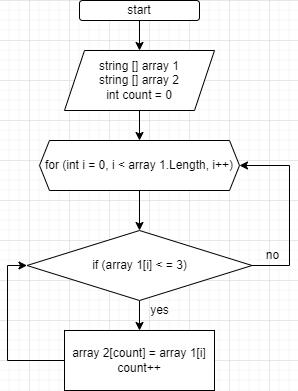

The diagram above was exported from draw.io. Its source (the exported page's mxGraphModel, read from the mxfile embedded in the PNG):
<mxGraphModel dx="924" dy="492" grid="1" gridSize="10" guides="1" tooltips="1" connect="1" arrows="1" fold="1" page="1" pageScale="1" pageWidth="827" pageHeight="1169" math="0" shadow="0">
  <root>
    <mxCell id="0" />
    <mxCell id="1" parent="0" />
    <mxCell id="t46GKl5CKL27LdUU3Ch8-3" value="" style="edgeStyle=orthogonalEdgeStyle;rounded=0;orthogonalLoop=1;jettySize=auto;html=1;entryX=0.5;entryY=0;entryDx=0;entryDy=0;" edge="1" parent="1" source="t46GKl5CKL27LdUU3Ch8-1" target="t46GKl5CKL27LdUU3Ch8-4">
      <mxGeometry relative="1" as="geometry">
        <mxPoint x="390" y="80" as="targetPoint" />
      </mxGeometry>
    </mxCell>
    <mxCell id="t46GKl5CKL27LdUU3Ch8-1" value="start" style="rounded=1;whiteSpace=wrap;html=1;" vertex="1" parent="1">
      <mxGeometry x="330" y="40" width="120" height="20" as="geometry" />
    </mxCell>
    <mxCell id="vN9Z2N0LffBQWZ5PlgBe-1" style="edgeStyle=orthogonalEdgeStyle;rounded=0;orthogonalLoop=1;jettySize=auto;html=1;exitX=0.5;exitY=1;exitDx=0;exitDy=0;entryX=0.5;entryY=0;entryDx=0;entryDy=0;" edge="1" parent="1" source="t46GKl5CKL27LdUU3Ch8-4" target="vN9Z2N0LffBQWZ5PlgBe-4">
      <mxGeometry relative="1" as="geometry">
        <mxPoint x="390" y="190" as="targetPoint" />
      </mxGeometry>
    </mxCell>
    <mxCell id="t46GKl5CKL27LdUU3Ch8-4" value="string [] array 1&lt;br&gt;string [] array 2&lt;br&gt;int count = 0" style="shape=parallelogram;perimeter=parallelogramPerimeter;whiteSpace=wrap;html=1;fixedSize=1;" vertex="1" parent="1">
      <mxGeometry x="315" y="90" width="150" height="60" as="geometry" />
    </mxCell>
    <mxCell id="vN9Z2N0LffBQWZ5PlgBe-6" style="edgeStyle=orthogonalEdgeStyle;rounded=0;orthogonalLoop=1;jettySize=auto;html=1;" edge="1" parent="1" source="vN9Z2N0LffBQWZ5PlgBe-4" target="vN9Z2N0LffBQWZ5PlgBe-7">
      <mxGeometry relative="1" as="geometry">
        <mxPoint x="390" y="260" as="targetPoint" />
      </mxGeometry>
    </mxCell>
    <mxCell id="vN9Z2N0LffBQWZ5PlgBe-4" value="for (int i = 0, i &amp;lt; array 1.Length, i++)" style="shape=hexagon;perimeter=hexagonPerimeter2;whiteSpace=wrap;html=1;fixedSize=1;size=10;" vertex="1" parent="1">
      <mxGeometry x="290" y="180" width="200" height="50" as="geometry" />
    </mxCell>
    <mxCell id="vN9Z2N0LffBQWZ5PlgBe-8" style="edgeStyle=orthogonalEdgeStyle;rounded=0;orthogonalLoop=1;jettySize=auto;html=1;" edge="1" parent="1" source="vN9Z2N0LffBQWZ5PlgBe-7" target="vN9Z2N0LffBQWZ5PlgBe-9">
      <mxGeometry relative="1" as="geometry">
        <mxPoint x="390" y="400" as="targetPoint" />
      </mxGeometry>
    </mxCell>
    <mxCell id="vN9Z2N0LffBQWZ5PlgBe-11" style="edgeStyle=orthogonalEdgeStyle;rounded=0;orthogonalLoop=1;jettySize=auto;html=1;exitX=1;exitY=0.5;exitDx=0;exitDy=0;entryX=1;entryY=0.5;entryDx=0;entryDy=0;" edge="1" parent="1" source="vN9Z2N0LffBQWZ5PlgBe-7" target="vN9Z2N0LffBQWZ5PlgBe-4">
      <mxGeometry relative="1" as="geometry">
        <mxPoint x="550" y="305" as="targetPoint" />
        <Array as="points">
          <mxPoint x="540" y="305" />
          <mxPoint x="540" y="205" />
        </Array>
      </mxGeometry>
    </mxCell>
    <mxCell id="vN9Z2N0LffBQWZ5PlgBe-7" value="if (array 1[i] &amp;lt; = 3)" style="rhombus;whiteSpace=wrap;html=1;" vertex="1" parent="1">
      <mxGeometry x="277.5" y="270" width="225" height="70" as="geometry" />
    </mxCell>
    <mxCell id="vN9Z2N0LffBQWZ5PlgBe-10" style="edgeStyle=orthogonalEdgeStyle;rounded=0;orthogonalLoop=1;jettySize=auto;html=1;entryX=0;entryY=0.5;entryDx=0;entryDy=0;" edge="1" parent="1" source="vN9Z2N0LffBQWZ5PlgBe-9" target="vN9Z2N0LffBQWZ5PlgBe-7">
      <mxGeometry relative="1" as="geometry">
        <Array as="points">
          <mxPoint x="258" y="400" />
          <mxPoint x="258" y="305" />
        </Array>
      </mxGeometry>
    </mxCell>
    <mxCell id="vN9Z2N0LffBQWZ5PlgBe-9" value="array 2[count] = array 1[i]&lt;br&gt;count++" style="rounded=0;whiteSpace=wrap;html=1;" vertex="1" parent="1">
      <mxGeometry x="315" y="370" width="150" height="60" as="geometry" />
    </mxCell>
    <mxCell id="vN9Z2N0LffBQWZ5PlgBe-12" value="yes" style="text;html=1;align=center;verticalAlign=middle;resizable=0;points=[];autosize=1;strokeColor=none;fillColor=none;" vertex="1" parent="1">
      <mxGeometry x="390" y="335" width="40" height="30" as="geometry" />
    </mxCell>
    <mxCell id="vN9Z2N0LffBQWZ5PlgBe-13" value="no" style="text;html=1;align=center;verticalAlign=middle;resizable=0;points=[];autosize=1;strokeColor=none;fillColor=none;" vertex="1" parent="1">
      <mxGeometry x="502.5" y="280" width="40" height="30" as="geometry" />
    </mxCell>
  </root>
</mxGraphModel>